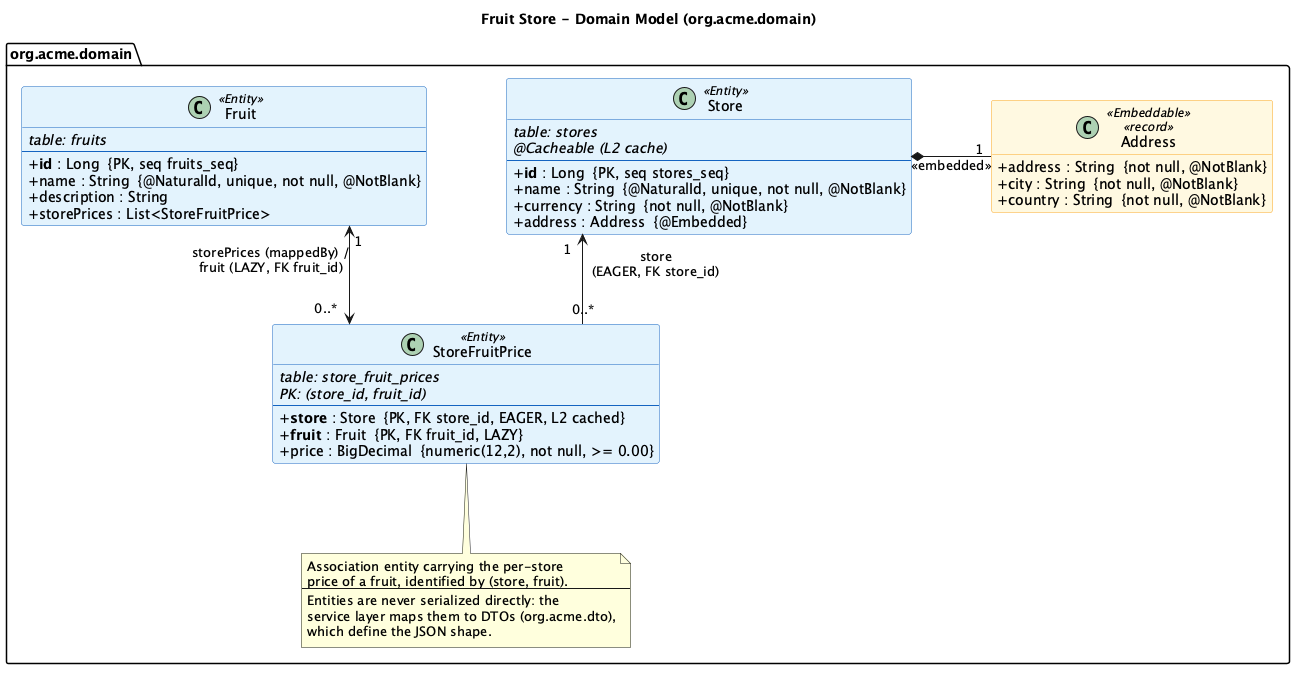

The diagram above was rendered by PlantUML. Its source (embedded in the PNG):
@startuml domain-model
' Fruit Store domain model (package org.acme.domain)
' Identical in all modules - see TCK.md section 3
' Conceptual view: the composite-key class StoreFruitPriceId (@EmbeddedId) is folded
' into StoreFruitPrice as PK (store_id, fruit_id), since it only mirrors the
' store/fruit foreign keys via @MapsId and is never exposed in the API.

title Fruit Store - Domain Model (org.acme.domain)

set separator none
skinparam classAttributeIconSize 0
skinparam shadowing false
skinparam linetype ortho
skinparam nodesep 80
skinparam ranksep 90
skinparam class {
  BackgroundColor<<Entity>> #E3F2FD
  BorderColor<<Entity>> #1565C0
  BackgroundColor<<Embeddable>> #FFF8E1
  BorderColor<<Embeddable>> #F9A825
}
hide empty methods

package "org.acme.domain" {

  class Fruit <<Entity>> {
    <i>table: fruits</i>
    --
    + <b>id</b> : Long  {PK, seq fruits_seq}
    + name : String  {@NaturalId, unique, not null, @NotBlank}
    + description : String
    + storePrices : List<StoreFruitPrice>
  }

  class Store <<Entity>> {
    <i>table: stores</i>
    <i>@Cacheable (L2 cache)</i>
    --
    + <b>id</b> : Long  {PK, seq stores_seq}
    + name : String  {@NaturalId, unique, not null, @NotBlank}
    + currency : String  {not null, @NotBlank}
    + address : Address  {@Embedded}
  }

  class StoreFruitPrice <<Entity>> {
    <i>table: store_fruit_prices</i>
    <i>PK: (store_id, fruit_id)</i>
    --
    + <b>store</b> : Store  {PK, FK store_id, EAGER, L2 cached}
    + <b>fruit</b> : Fruit  {PK, FK fruit_id, LAZY}
    + price : BigDecimal  {numeric(12,2), not null, >= 0.00}
  }

  class Address <<Embeddable>> <<record>> {
    + address : String  {not null, @NotBlank}
    + city : String  {not null, @NotBlank}
    + country : String  {not null, @NotBlank}
  }

  ' Declared inside the package so the note stays within the package frame
  note bottom of StoreFruitPrice
    Association entity carrying the per-store
    price of a fruit, identified by (store, fruit).
    ----
    Entities are never serialized directly: the
    service layer maps them to DTOs (org.acme.dto),
    which define the JSON shape.
  end note
}

' Layout: Fruit and Store side by side on top, join entity StoreFruitPrice below them,
' Address embedded to the right of Store.
Fruit -[hidden]right- Store

' Associations
' Bidirectional: Fruit.storePrices is the inverse side (@OneToMany mappedBy = "fruit"),
' StoreFruitPrice.fruit is the owning side (@ManyToOne LAZY, FK fruit_id, @JsonIgnore)
Fruit "1" <-down-> "0..*" StoreFruitPrice : "  storePrices (mappedBy) /\n  fruit (LAZY, FK fruit_id)"
' Unidirectional: StoreFruitPrice -> Store (@ManyToOne EAGER, FK store_id)
StoreFruitPrice "0..*" -up-> "1" Store : "  store\n  (EAGER, FK store_id)"

' Composition / embedding
Store *-right- "1" Address : "<<embedded>>\n"

@enduml